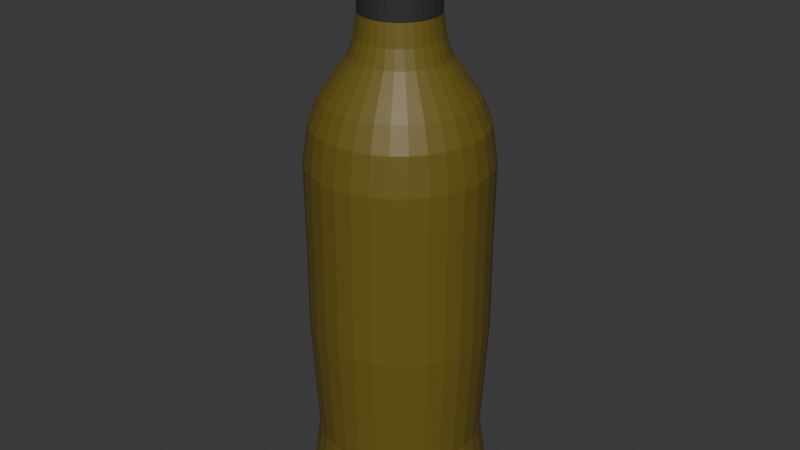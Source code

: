# Source: Multi_WineBottle6WIP.blend  (saved by Blender 4.5.87; exported with 4.5.12 LTS)
import bpy
from mathutils import Matrix  # noqa: F401  (used for matrix-valued properties, if any)

bpy.ops.wm.read_factory_settings(use_empty=True)
scene = bpy.context.scene
scene.name = 'Scene'

# ---- collections
col_collection = bpy.data.collections.new('Collection'); scene.collection.children.link(col_collection)

# ---- materials (node trees are filled in below, after node groups)
mat_material_001 = bpy.data.materials.new('Material.001')
mat_material_001.diffuse_color = (0.006064, 0.04245, 0.005869, 1.0)
mat_material_001.roughness = 0.5
mat_material_003 = bpy.data.materials.new('Material.003')
mat_material_003.diffuse_color = (0.5906, 0.3712, 0.1878, 1.0)
mat_material_003.roughness = 0.5
mat_material_002 = bpy.data.materials.new('Material.002')
mat_material_002.diffuse_color = (0.0339, 0.0339, 0.0339, 1.0)
mat_material_002.roughness = 0.5

# ---- material node trees
mat_material_001.use_nodes = True; mat_material_001.node_tree.nodes.clear()
_N = mat_material_001.node_tree.nodes; _L = mat_material_001.node_tree.links
n0 = _N.new('ShaderNodeBsdfPrincipled'); n0.name = 'Principled BSDF'; n0.location = (-200, 100)
n0.inputs[0].default_value = (0.1507, 0.11, 0.01272, 1.0)
n1 = _N.new('ShaderNodeOutputMaterial'); n1.name = 'Material Output'; n1.location = (200, 100)
n2 = _N.new('ShaderNodeNormalMap'); n2.name = 'Normal Map'; n2.location = (-600, -600)
n2.label = 'Normal/Map'
n2.inputs[0].default_value = 0.0
_L.new(n0.outputs[0], n1.inputs[0])
_L.new(n2.outputs[0], n0.inputs[5])
n1.is_active_output = True
mat_material_003.use_nodes = True; mat_material_003.node_tree.nodes.clear()
_N = mat_material_003.node_tree.nodes; _L = mat_material_003.node_tree.links
n0 = _N.new('ShaderNodeBsdfPrincipled'); n0.name = 'Principled BSDF'; n0.location = (-200, 100)
n0.inputs[0].default_value = (0.5906, 0.3712, 0.1878, 1.0)
n1 = _N.new('ShaderNodeOutputMaterial'); n1.name = 'Material Output'; n1.location = (200, 100)
n2 = _N.new('ShaderNodeNormalMap'); n2.name = 'Normal Map'; n2.location = (-600, -600)
n2.label = 'Normal/Map'
n2.inputs[0].default_value = 0.0
_L.new(n0.outputs[0], n1.inputs[0])
_L.new(n2.outputs[0], n0.inputs[5])
n1.is_active_output = True
mat_material_002.use_nodes = True; mat_material_002.node_tree.nodes.clear()
_N = mat_material_002.node_tree.nodes; _L = mat_material_002.node_tree.links
n0 = _N.new('ShaderNodeBsdfPrincipled'); n0.name = 'Principled BSDF'; n0.location = (-200, 100)
n0.inputs[0].default_value = (0.0339, 0.0339, 0.0339, 1.0)
n1 = _N.new('ShaderNodeOutputMaterial'); n1.name = 'Material Output'; n1.location = (200, 100)
n2 = _N.new('ShaderNodeNormalMap'); n2.name = 'Normal Map'; n2.location = (-600, -600)
n2.label = 'Normal/Map'
n2.inputs[0].default_value = 0.0
_L.new(n0.outputs[0], n1.inputs[0])
_L.new(n2.outputs[0], n0.inputs[5])
n1.is_active_output = True

# ---- world
world_world = bpy.data.worlds.new('World'); scene.world = world_world
world_world.use_nodes = True; world_world.node_tree.nodes.clear()
_N = world_world.node_tree.nodes; _L = world_world.node_tree.links
n0 = _N.new('ShaderNodeOutputWorld'); n0.name = 'World Output'; n0.location = (300, 300)
n1 = _N.new('ShaderNodeBackground'); n1.name = 'Background'; n1.location = (10, 300)
n1.inputs[0].default_value = (0.05088, 0.05088, 0.05088, 1.0)
_L.new(n1.outputs[0], n0.inputs[0])
n0.is_active_output = True
world_world.color = (0.05088, 0.05088, 0.05088)
world_world.sun_shadow_jitter_overblur = 0.0

# ---- meshes
me_cylinder = bpy.data.meshes.new('Cylinder')
me_cylinder.from_pydata([(0.0304, 0.1528, 1.815), (0.04534, 0.2279, 1.686), (1.923e-08, 0.2324, 1.686), (8.429e-08, 0.1558, 1.815), (0.05964, 0.144, 1.815), (0.08894, 0.2147, 1.686), (0.08658, 0.1296, 1.815), (0.1291, 0.1932, 1.686), (0.1102, 0.1102, 1.815), (0.1643, 0.1643, 1.686), (0.1296, 0.08658, 1.815), (0.1932, 0.1291, 1.686), (0.144, 0.05964, 1.815), (0.2147, 0.08894, 1.686), (0.1528, 0.0304, 1.815), (0.2279, 0.04534, 1.686), (0.1558, -5.492e-08, 1.815), (0.2324, 1.656e-09, 1.686), (0.1528, -0.0304, 1.815), (0.2279, -0.04534, 1.686), (0.144, -0.05964, 1.815), (0.2147, -0.08894, 1.686), (0.1296, -0.08658, 1.815), (0.1932, -0.1291, 1.686), (0.1102, -0.1102, 1.815), (0.1643, -0.1643, 1.686), (0.08658, -0.1296, 1.815), (0.1291, -0.1932, 1.686), (0.05964, -0.144, 1.815), (0.08894, -0.2147, 1.686), (0.0304, -0.1528, 1.815), (0.04534, -0.2279, 1.686), (8.359e-08, -0.1558, 1.815), (1.923e-08, -0.2324, 1.686), (-0.0304, -0.1528, 1.815), (-0.04534, -0.2279, 1.686), (-0.05964, -0.144, 1.815), (-0.08894, -0.2147, 1.686), (-0.08658, -0.1296, 1.815), (-0.1291, -0.1932, 1.686), (-0.1102, -0.1102, 1.815), (-0.1643, -0.1643, 1.686), (-0.1296, -0.08658, 1.815), (-0.1932, -0.1291, 1.686), (-0.144, -0.05964, 1.815), (-0.2147, -0.08894, 1.686), (-0.1528, -0.0304, 1.815), (-0.2279, -0.04534, 1.686), (-0.1558, -5.422e-08, 1.815), (-0.2324, 1.656e-09, 1.686), (-0.1528, 0.0304, 1.815), (-0.2279, 0.04534, 1.686), (-0.144, 0.05964, 1.815), (-0.2147, 0.08894, 1.686), (-0.1296, 0.08658, 1.815), (-0.1932, 0.1291, 1.686), (-0.1102, 0.1102, 1.815), (-0.1643, 0.1643, 1.686), (-0.08658, 0.1296, 1.815), (-0.1291, 0.1932, 1.686), (-0.05964, 0.144, 1.815), (-0.08894, 0.2147, 1.686), (-0.0304, 0.1528, 1.815), (-0.04534, 0.2279, 1.686), (-1.865e-09, 0.5686, -1.127), (1.363e-09, 0.504, -0.7487), (-2.361e-09, 0.252, 1.27), (4.327e-09, 0.2324, 1.378), (0.1109, 0.5577, -1.127), (0.09833, 0.4944, -0.7487), (0.04534, 0.2279, 1.378), (0.04916, 0.2471, 1.27), (0.2176, 0.5253, -1.127), (0.1929, 0.4657, -0.7487), (0.08894, 0.2147, 1.378), (0.09642, 0.2328, 1.27), (0.3159, 0.4728, -1.127), (0.28, 0.4191, -0.7487), (0.1291, 0.1932, 1.378), (0.14, 0.2095, 1.27), (0.4021, 0.4021, -1.127), (0.3564, 0.3564, -0.7487), (0.1643, 0.1643, 1.378), (0.1782, 0.1782, 1.27), (0.4728, 0.3159, -1.127), (0.4191, 0.28, -0.7487), (0.1932, 0.1291, 1.378), (0.2095, 0.14, 1.27), (0.5253, 0.2176, -1.127), (0.4657, 0.1929, -0.7487), (0.2147, 0.08894, 1.378), (0.2328, 0.09642, 1.27), (0.5577, 0.1109, -1.127), (0.4944, 0.09833, -0.7487), (0.2279, 0.04534, 1.378), (0.2471, 0.04916, 1.27), (0.5686, -8.95e-10, -1.127), (0.504, -1.334e-11, -0.7487), (0.2324, 1.656e-09, 1.378), (0.252, 1.265e-09, 1.27), (0.5577, -0.1109, -1.127), (0.4944, -0.09833, -0.7487), (0.2279, -0.04534, 1.378), (0.2471, -0.04916, 1.27), (0.5253, -0.2176, -1.127), (0.4657, -0.1929, -0.7487), (0.2147, -0.08894, 1.378), (0.2328, -0.09642, 1.27), (0.4728, -0.3159, -1.127), (0.4191, -0.28, -0.7487), (0.1932, -0.1291, 1.378), (0.2095, -0.14, 1.27), (0.4021, -0.4021, -1.127), (0.3564, -0.3564, -0.7487), (0.1643, -0.1643, 1.378), (0.1782, -0.1782, 1.27), (0.3159, -0.4728, -1.127), (0.28, -0.4191, -0.7487), (0.1291, -0.1932, 1.378), (0.14, -0.2095, 1.27), (0.2176, -0.5253, -1.127), (0.1929, -0.4657, -0.7487), (0.08894, -0.2147, 1.378), (0.09642, -0.2328, 1.27), (0.1109, -0.5577, -1.127), (0.09833, -0.4944, -0.7487), (0.04534, -0.2279, 1.378), (0.04916, -0.2471, 1.27), (-1.865e-09, -0.5686, -1.127), (1.363e-09, -0.504, -0.7487), (4.327e-09, -0.2324, 1.378), (-2.361e-09, -0.252, 1.27), (-0.1109, -0.5577, -1.127), (-0.09833, -0.4944, -0.7487), (-0.04534, -0.2279, 1.378), (-0.04916, -0.2471, 1.27), (-0.2176, -0.5253, -1.127), (-0.1929, -0.4657, -0.7487), (-0.08894, -0.2147, 1.378), (-0.09642, -0.2328, 1.27), (-0.3159, -0.4728, -1.127), (-0.28, -0.4191, -0.7487), (-0.1291, -0.1932, 1.378), (-0.14, -0.2095, 1.27), (-0.4021, -0.4021, -1.127), (-0.3564, -0.3564, -0.7487), (-0.1643, -0.1643, 1.378), (-0.1782, -0.1782, 1.27), (-0.4728, -0.3159, -1.127), (-0.4191, -0.28, -0.7487), (-0.1932, -0.1291, 1.378), (-0.2095, -0.14, 1.27), (-0.5253, -0.2176, -1.127), (-0.4657, -0.1929, -0.7487), (-0.2147, -0.08894, 1.378), (-0.2328, -0.09642, 1.27), (-0.5577, -0.1109, -1.127), (-0.4944, -0.09833, -0.7487), (-0.2279, -0.04534, 1.378), (-0.2471, -0.04916, 1.27), (-0.5686, -8.95e-10, -1.127), (-0.504, -1.334e-11, -0.7487), (-0.2324, 1.656e-09, 1.378), (-0.252, 1.265e-09, 1.27), (-0.5577, 0.1109, -1.127), (-0.4944, 0.09833, -0.7487), (-0.2279, 0.04534, 1.378), (-0.2471, 0.04916, 1.27), (-0.5253, 0.2176, -1.127), (-0.4657, 0.1929, -0.7487), (-0.2147, 0.08894, 1.378), (-0.2328, 0.09642, 1.27), (-0.4728, 0.3159, -1.127), (-0.4191, 0.28, -0.7487), (-0.1932, 0.1291, 1.378), (-0.2095, 0.14, 1.27), (-0.4021, 0.4021, -1.127), (-0.3564, 0.3564, -0.7487), (-0.1643, 0.1643, 1.378), (-0.1782, 0.1782, 1.27), (-0.3159, 0.4728, -1.127), (-0.28, 0.4191, -0.7487), (-0.1291, 0.1932, 1.378), (-0.14, 0.2095, 1.27), (-0.2176, 0.5253, -1.127), (-0.1929, 0.4657, -0.7487), (-0.08894, 0.2147, 1.378), (-0.09642, 0.2328, 1.27), (-0.1109, 0.5577, -1.127), (-0.09833, 0.4944, -0.7487), (-0.04534, 0.2279, 1.378), (-0.04916, 0.2471, 1.27), (-3.223e-10, 0.5421, 0.2369), (6.779e-10, 0.5432, -0.1574), (0.106, 0.5328, -0.1574), (0.1058, 0.5317, 0.2369), (0.2079, 0.5019, -0.1574), (0.2075, 0.5009, 0.2369), (0.3018, 0.4517, -0.1574), (0.3012, 0.4508, 0.2369), (0.3841, 0.3841, -0.1574), (0.3833, 0.3833, 0.2369), (0.4517, 0.3018, -0.1574), (0.4508, 0.3012, 0.2369), (0.5019, 0.2079, -0.1574), (0.5009, 0.2075, 0.2369), (0.5328, 0.106, -0.1574), (0.5317, 0.1058, 0.2369), (0.5432, -2.004e-10, -0.1574), (0.5421, -7.759e-10, 0.2369), (0.5328, -0.106, -0.1574), (0.5317, -0.1058, 0.2369), (0.5019, -0.2079, -0.1574), (0.5009, -0.2075, 0.2369), (0.4517, -0.3018, -0.1574), (0.4508, -0.3012, 0.2369), (0.3841, -0.3841, -0.1574), (0.3833, -0.3833, 0.2369), (0.3018, -0.4517, -0.1574), (0.3012, -0.4508, 0.2369), (0.2079, -0.5019, -0.1574), (0.2075, -0.5009, 0.2369), (0.106, -0.5328, -0.1574), (0.1058, -0.5317, 0.2369), (6.779e-10, -0.5432, -0.1574), (-3.223e-10, -0.5421, 0.2369), (-0.106, -0.5328, -0.1574), (-0.1058, -0.5317, 0.2369), (-0.2079, -0.5019, -0.1574), (-0.2075, -0.5009, 0.2369), (-0.3018, -0.4517, -0.1574), (-0.3012, -0.4508, 0.2369), (-0.3841, -0.3841, -0.1574), (-0.3833, -0.3833, 0.2369), (-0.4517, -0.3018, -0.1574), (-0.4508, -0.3012, 0.2369), (-0.5019, -0.2079, -0.1574), (-0.5009, -0.2075, 0.2369), (-0.5328, -0.106, -0.1574), (-0.5317, -0.1058, 0.2369), (-0.5432, -2.004e-10, -0.1574), (-0.5421, -7.759e-10, 0.2369), (-0.5328, 0.106, -0.1574), (-0.5317, 0.1058, 0.2369), (-0.5019, 0.2079, -0.1574), (-0.5009, 0.2075, 0.2369), (-0.4517, 0.3018, -0.1574), (-0.4508, 0.3012, 0.2369), (-0.3841, 0.3841, -0.1574), (-0.3833, 0.3833, 0.2369), (-0.3018, 0.4517, -0.1574), (-0.3012, 0.4508, 0.2369), (-0.2079, 0.5019, -0.1574), (-0.2075, 0.5009, 0.2369), (-0.106, 0.5328, -0.1574), (-0.1058, 0.5317, 0.2369), (-2.867e-09, 0.2858, 1.182), (-3.929e-09, 0.4479, 0.9965), (-3.827e-09, 0.5128, 0.8757), (-3.307e-09, 0.5469, 0.6919), (0.1067, 0.5364, 0.6919), (0.1, 0.503, 0.8757), (0.08738, 0.4393, 0.9965), (0.05576, 0.2803, 1.182), (0.2093, 0.5053, 0.6919), (0.1962, 0.4738, 0.8757), (0.1714, 0.4138, 0.9965), (0.1094, 0.2641, 1.182), (0.3038, 0.4547, 0.6919), (0.2849, 0.4264, 0.8757), (0.2488, 0.3724, 0.9965), (0.1588, 0.2377, 1.182), (0.3867, 0.3867, 0.6919), (0.3626, 0.3626, 0.8757), (0.3167, 0.3167, 0.9965), (0.2021, 0.2021, 1.182), (0.4547, 0.3038, 0.6919), (0.4264, 0.2849, 0.8757), (0.3724, 0.2488, 0.9965), (0.2377, 0.1588, 1.182), (0.5053, 0.2093, 0.6919), (0.4738, 0.1962, 0.8757), (0.4138, 0.1714, 0.9965), (0.2641, 0.1094, 1.182), (0.5364, 0.1067, 0.6919), (0.503, 0.1, 0.8757), (0.4393, 0.08738, 0.9965), (0.2803, 0.05576, 1.182), (0.5469, -2.164e-10, 0.6919), (0.5128, 3.58e-10, 0.8757), (0.4479, 1.834e-09, 0.9965), (0.2858, 1.436e-09, 1.182), (0.5364, -0.1067, 0.6919), (0.503, -0.1, 0.8757), (0.4393, -0.08738, 0.9965), (0.2803, -0.05576, 1.182), (0.5053, -0.2093, 0.6919), (0.4738, -0.1962, 0.8757), (0.4138, -0.1714, 0.9965), (0.2641, -0.1094, 1.182), (0.4547, -0.3038, 0.6919), (0.4264, -0.2849, 0.8757), (0.3724, -0.2488, 0.9965), (0.2377, -0.1588, 1.182), (0.3867, -0.3867, 0.6919), (0.3626, -0.3626, 0.8757), (0.3167, -0.3167, 0.9965), (0.2021, -0.2021, 1.182), (0.3038, -0.4547, 0.6919), (0.2849, -0.4264, 0.8757), (0.2488, -0.3724, 0.9965), (0.1588, -0.2377, 1.182), (0.2093, -0.5053, 0.6919), (0.1962, -0.4738, 0.8757), (0.1714, -0.4138, 0.9965), (0.1094, -0.2641, 1.182), (0.1067, -0.5364, 0.6919), (0.1, -0.503, 0.8757), (0.08738, -0.4393, 0.9965), (0.05576, -0.2803, 1.182), (-3.307e-09, -0.5469, 0.6919), (-3.827e-09, -0.5128, 0.8757), (-3.929e-09, -0.4479, 0.9965), (-2.867e-09, -0.2858, 1.182), (-0.1067, -0.5364, 0.6919), (-0.1, -0.503, 0.8757), (-0.08738, -0.4393, 0.9965), (-0.05576, -0.2803, 1.182), (-0.2093, -0.5053, 0.6919), (-0.1962, -0.4738, 0.8757), (-0.1714, -0.4138, 0.9965), (-0.1094, -0.2641, 1.182), (-0.3038, -0.4547, 0.6919), (-0.2849, -0.4264, 0.8757), (-0.2488, -0.3724, 0.9965), (-0.1588, -0.2377, 1.182), (-0.3867, -0.3867, 0.6919), (-0.3626, -0.3626, 0.8757), (-0.3167, -0.3167, 0.9965), (-0.2021, -0.2021, 1.182), (-0.4547, -0.3038, 0.6919), (-0.4264, -0.2849, 0.8757), (-0.3724, -0.2488, 0.9965), (-0.2377, -0.1588, 1.182), (-0.5053, -0.2093, 0.6919), (-0.4738, -0.1962, 0.8757), (-0.4138, -0.1714, 0.9965), (-0.2641, -0.1094, 1.182), (-0.5364, -0.1067, 0.6919), (-0.503, -0.1, 0.8757), (-0.4393, -0.08738, 0.9965), (-0.2803, -0.05576, 1.182), (-0.5469, -2.164e-10, 0.6919), (-0.5128, 3.58e-10, 0.8757), (-0.4479, 1.834e-09, 0.9965), (-0.2858, 1.436e-09, 1.182), (-0.5364, 0.1067, 0.6919), (-0.503, 0.1, 0.8757), (-0.4393, 0.08738, 0.9965), (-0.2803, 0.05576, 1.182), (-0.5053, 0.2093, 0.6919), (-0.4738, 0.1962, 0.8757), (-0.4138, 0.1714, 0.9965), (-0.2641, 0.1094, 1.182), (-0.4547, 0.3038, 0.6919), (-0.4264, 0.2849, 0.8757), (-0.3724, 0.2488, 0.9965), (-0.2377, 0.1588, 1.182), (-0.3867, 0.3867, 0.6919), (-0.3626, 0.3626, 0.8757), (-0.3167, 0.3167, 0.9965), (-0.2021, 0.2021, 1.182), (-0.3038, 0.4547, 0.6919), (-0.2849, 0.4264, 0.8757), (-0.2488, 0.3724, 0.9965), (-0.1588, 0.2377, 1.182), (-0.2093, 0.5053, 0.6919), (-0.1962, 0.4738, 0.8757), (-0.1714, 0.4138, 0.9965), (-0.1094, 0.2641, 1.182), (-0.1067, 0.5364, 0.6919), (-0.1, 0.503, 0.8757), (-0.08738, 0.4393, 0.9965), (-0.05576, 0.2803, 1.182)], [], [(255, 380, 259, 192), (73, 196, 198, 77), (77, 198, 200, 81), (81, 200, 202, 85), (85, 202, 204, 89), (89, 204, 206, 93), (93, 206, 208, 97), (97, 208, 210, 101), (101, 210, 212, 105), (105, 212, 214, 109), (109, 214, 216, 113), (113, 216, 218, 117), (117, 218, 220, 121), (121, 220, 222, 125), (125, 222, 224, 129), (129, 224, 226, 133), (133, 226, 228, 137), (137, 228, 230, 141), (141, 230, 232, 145), (145, 232, 234, 149), (149, 234, 236, 153), (153, 236, 238, 157), (157, 238, 240, 161), (161, 240, 242, 165), (165, 242, 244, 169), (169, 244, 246, 173), (173, 246, 248, 177), (177, 248, 250, 181), (181, 250, 252, 185), (185, 252, 254, 189), (294, 298, 297, 293), (192, 259, 260, 195), (67, 190, 63, 2), (189, 254, 193, 65), (70, 67, 2, 1), (190, 186, 61, 63), (186, 182, 59, 61), (182, 178, 57, 59), (178, 174, 55, 57), (174, 170, 53, 55), (170, 166, 51, 53), (166, 162, 49, 51), (162, 158, 47, 49), (158, 154, 45, 47), (154, 150, 43, 45), (150, 146, 41, 43), (146, 142, 39, 41), (142, 138, 37, 39), (138, 134, 35, 37), (134, 130, 33, 35), (130, 126, 31, 33), (126, 122, 29, 31), (122, 118, 27, 29), (118, 114, 25, 27), (114, 110, 23, 25), (110, 106, 21, 23), (106, 102, 19, 21), (102, 98, 17, 19), (98, 94, 15, 17), (94, 90, 13, 15), (90, 86, 11, 13), (86, 82, 9, 11), (82, 78, 7, 9), (78, 74, 5, 7), (74, 70, 1, 5), (64, 68, 72, 76, 80, 84, 88, 92, 96, 100, 104, 108, 112, 116, 120, 124, 128, 132, 136, 140, 144, 148, 152, 156, 160, 164, 168, 172, 176, 180, 184, 188), (262, 266, 265, 261), (379, 187, 191, 383), (375, 183, 187, 379), (371, 179, 183, 375), (367, 175, 179, 371), (363, 171, 175, 367), (359, 167, 171, 363), (355, 163, 167, 359), (351, 159, 163, 355), (347, 155, 159, 351), (343, 151, 155, 347), (339, 147, 151, 343), (335, 143, 147, 339), (331, 139, 143, 335), (327, 135, 139, 331), (323, 131, 135, 327), (319, 127, 131, 323), (315, 123, 127, 319), (311, 119, 123, 315), (307, 115, 119, 311), (303, 111, 115, 307), (299, 107, 111, 303), (295, 103, 107, 299), (291, 99, 103, 295), (287, 95, 99, 291), (283, 91, 95, 287), (279, 87, 91, 283), (275, 83, 87, 279), (271, 79, 83, 275), (267, 75, 79, 271), (263, 71, 75, 267), (266, 270, 269, 265), (330, 334, 333, 329), (366, 370, 369, 365), (278, 282, 281, 277), (314, 318, 317, 313), (350, 354, 353, 349), (298, 302, 301, 297), (334, 338, 337, 333), (370, 374, 373, 369), (282, 286, 285, 281), (318, 322, 321, 317), (354, 358, 357, 353), (0, 3, 62, 60, 58, 56, 54, 52, 50, 48, 46, 44, 42, 40, 38, 36, 34, 32, 30, 28, 26, 24, 22, 20, 18, 16, 14, 12, 10, 8, 6, 4), (270, 274, 273, 269), (302, 306, 305, 301), (338, 342, 341, 337), (374, 378, 377, 373), (286, 290, 289, 285), (322, 326, 325, 321), (358, 362, 361, 357), (69, 194, 196, 73), (306, 310, 309, 305), (342, 346, 345, 341), (378, 382, 381, 377), (290, 294, 293, 289), (326, 330, 329, 325), (362, 366, 365, 361), (274, 278, 277, 273), (310, 314, 313, 309), (346, 350, 349, 345), (1, 2, 3, 0), (5, 1, 0, 4), (7, 5, 4, 6), (9, 7, 6, 8), (11, 9, 8, 10), (13, 11, 10, 12), (15, 13, 12, 14), (17, 15, 14, 16), (19, 17, 16, 18), (21, 19, 18, 20), (23, 21, 20, 22), (25, 23, 22, 24), (27, 25, 24, 26), (29, 27, 26, 28), (31, 29, 28, 30), (33, 31, 30, 32), (35, 33, 32, 34), (37, 35, 34, 36), (39, 37, 36, 38), (41, 39, 38, 40), (43, 41, 40, 42), (45, 43, 42, 44), (47, 45, 44, 46), (49, 47, 46, 48), (51, 49, 48, 50), (53, 51, 50, 52), (55, 53, 52, 54), (57, 55, 54, 56), (59, 57, 56, 58), (61, 59, 58, 60), (63, 61, 60, 62), (2, 63, 62, 3), (383, 191, 66, 256), (65, 69, 68, 64), (71, 66, 67, 70), (69, 73, 72, 68), (75, 71, 70, 74), (73, 77, 76, 72), (79, 75, 74, 78), (77, 81, 80, 76), (83, 79, 78, 82), (81, 85, 84, 80), (87, 83, 82, 86), (85, 89, 88, 84), (91, 87, 86, 90), (89, 93, 92, 88), (95, 91, 90, 94), (93, 97, 96, 92), (99, 95, 94, 98), (97, 101, 100, 96), (103, 99, 98, 102), (101, 105, 104, 100), (107, 103, 102, 106), (105, 109, 108, 104), (111, 107, 106, 110), (109, 113, 112, 108), (115, 111, 110, 114), (113, 117, 116, 112), (119, 115, 114, 118), (117, 121, 120, 116), (123, 119, 118, 122), (121, 125, 124, 120), (127, 123, 122, 126), (125, 129, 128, 124), (131, 127, 126, 130), (129, 133, 132, 128), (135, 131, 130, 134), (133, 137, 136, 132), (139, 135, 134, 138), (137, 141, 140, 136), (143, 139, 138, 142), (141, 145, 144, 140), (147, 143, 142, 146), (145, 149, 148, 144), (151, 147, 146, 150), (149, 153, 152, 148), (155, 151, 150, 154), (153, 157, 156, 152), (159, 155, 154, 158), (157, 161, 160, 156), (163, 159, 158, 162), (161, 165, 164, 160), (167, 163, 162, 166), (165, 169, 168, 164), (171, 167, 166, 170), (169, 173, 172, 168), (175, 171, 170, 174), (173, 177, 176, 172), (179, 175, 174, 178), (177, 181, 180, 176), (183, 179, 178, 182), (181, 185, 184, 180), (187, 183, 182, 186), (185, 189, 188, 184), (191, 187, 186, 190), (189, 65, 64, 188), (66, 191, 190, 67), (255, 192, 193, 254), (253, 255, 254, 252), (251, 253, 252, 250), (249, 251, 250, 248), (247, 249, 248, 246), (245, 247, 246, 244), (243, 245, 244, 242), (241, 243, 242, 240), (239, 241, 240, 238), (237, 239, 238, 236), (235, 237, 236, 234), (233, 235, 234, 232), (231, 233, 232, 230), (229, 231, 230, 228), (227, 229, 228, 226), (225, 227, 226, 224), (223, 225, 224, 222), (221, 223, 222, 220), (219, 221, 220, 218), (217, 219, 218, 216), (215, 217, 216, 214), (213, 215, 214, 212), (211, 213, 212, 210), (209, 211, 210, 208), (207, 209, 208, 206), (205, 207, 206, 204), (203, 205, 204, 202), (201, 203, 202, 200), (199, 201, 200, 198), (197, 199, 198, 196), (195, 197, 196, 194), (192, 195, 194, 193), (257, 262, 261, 258), (253, 376, 380, 255), (251, 372, 376, 253), (249, 368, 372, 251), (247, 364, 368, 249), (245, 360, 364, 247), (243, 356, 360, 245), (241, 352, 356, 243), (239, 348, 352, 241), (237, 344, 348, 239), (235, 340, 344, 237), (233, 336, 340, 235), (231, 332, 336, 233), (229, 328, 332, 231), (227, 324, 328, 229), (225, 320, 324, 227), (223, 316, 320, 225), (221, 312, 316, 223), (219, 308, 312, 221), (217, 304, 308, 219), (215, 300, 304, 217), (213, 296, 300, 215), (211, 292, 296, 213), (209, 288, 292, 211), (207, 284, 288, 209), (205, 280, 284, 207), (203, 276, 280, 205), (201, 272, 276, 203), (199, 268, 272, 201), (197, 264, 268, 199), (195, 260, 264, 197), (256, 66, 71, 263), (65, 193, 194, 69), (383, 256, 257, 382), (259, 380, 381, 258), (379, 383, 382, 378), (380, 376, 377, 381), (375, 379, 378, 374), (376, 372, 373, 377), (371, 375, 374, 370), (372, 368, 369, 373), (367, 371, 370, 366), (368, 364, 365, 369), (363, 367, 366, 362), (364, 360, 361, 365), (359, 363, 362, 358), (360, 356, 357, 361), (355, 359, 358, 354), (356, 352, 353, 357), (351, 355, 354, 350), (352, 348, 349, 353), (347, 351, 350, 346), (348, 344, 345, 349), (343, 347, 346, 342), (344, 340, 341, 345), (339, 343, 342, 338), (340, 336, 337, 341), (335, 339, 338, 334), (336, 332, 333, 337), (331, 335, 334, 330), (332, 328, 329, 333), (327, 331, 330, 326), (328, 324, 325, 329), (323, 327, 326, 322), (324, 320, 321, 325), (319, 323, 322, 318), (320, 316, 317, 321), (315, 319, 318, 314), (316, 312, 313, 317), (311, 315, 314, 310), (312, 308, 309, 313), (307, 311, 310, 306), (308, 304, 305, 309), (303, 307, 306, 302), (304, 300, 301, 305), (299, 303, 302, 298), (300, 296, 297, 301), (295, 299, 298, 294), (296, 292, 293, 297), (291, 295, 294, 290), (292, 288, 289, 293), (287, 291, 290, 286), (288, 284, 285, 289), (283, 287, 286, 282), (284, 280, 281, 285), (279, 283, 282, 278), (280, 276, 277, 281), (275, 279, 278, 274), (276, 272, 273, 277), (271, 275, 274, 270), (272, 268, 269, 273), (267, 271, 270, 266), (268, 264, 265, 269), (263, 267, 266, 262), (264, 260, 261, 265), (256, 263, 262, 257), (260, 259, 258, 261), (382, 257, 258, 381)])
me_cylinder.polygons.foreach_set('material_index', [0, 0, 0, 0, 0, 0, 0, 0, 0, 0, 0, 0, 0, 0, 0, 0, 0, 0, 0, 0, 0, 0, 0, 0, 0, 0, 0, 0, 0, 0, 0, 0, 2, 0, 2, 2, 2, 2, 2, 2, 2, 2, 2, 2, 2, 2, 2, 2, 2, 2, 2, 2, 2, 2, 2, 2, 2, 2, 2, 2, 2, 2, 2, 2, 2, 0, 0, 0, 0, 0, 0, 0, 0, 0, 0, 0, 0, 0, 0, 0, 0, 0, 0, 0, 0, 0, 0, 0, 0, 0, 0, 0, 0, 0, 0, 0, 0, 0, 0, 0, 0, 0, 0, 0, 0, 0, 0, 0, 0, 1, 0, 0, 0, 0, 0, 0, 0, 0, 0, 0, 0, 0, 0, 0, 0, 0, 0, 1, 1, 1, 1, 1, 1, 1, 1, 1, 1, 1, 1, 1, 1, 1, 1, 1, 1, 1, 1, 1, 1, 1, 1, 1, 1, 1, 1, 1, 1, 1, 1, 0, 0, 0, 0, 0, 0, 0, 0, 0, 0, 0, 0, 0, 0, 0, 0, 0, 0, 0, 0, 0, 0, 0, 0, 0, 0, 0, 0, 0, 0, 0, 0, 0, 0, 0, 0, 0, 0, 0, 0, 0, 0, 0, 0, 0, 0, 0, 0, 0, 0, 0, 0, 0, 0, 0, 0, 0, 0, 0, 0, 0, 0, 0, 0, 0, 0, 0, 0, 0, 0, 0, 0, 0, 0, 0, 0, 0, 0, 0, 0, 0, 0, 0, 0, 0, 0, 0, 0, 0, 0, 0, 0, 0, 0, 0, 0, 0, 0, 0, 0, 0, 0, 0, 0, 0, 0, 0, 0, 0, 0, 0, 0, 0, 0, 0, 0, 0, 0, 0, 0, 0, 0, 0, 0, 0, 0, 0, 0, 0, 0, 0, 0, 0, 0, 0, 0, 0, 0, 0, 0, 0, 0, 0, 0, 0, 0, 0, 0, 0, 0, 0, 0, 0, 0, 0, 0, 0, 0, 0, 0, 0, 0, 0, 0, 0, 0, 0, 0, 0, 0, 0, 0, 0, 0, 0, 0, 0, 0, 0, 0, 0, 0, 0, 0, 0, 0, 0, 0, 0, 0, 0, 0, 0, 0, 0])
_uv = me_cylinder.uv_layers.new(name='UVMap')
_uv.uv.foreach_set('vector', [0.6284, 0.3908, 0.6277, 0.2828, 0.654, 0.281, 0.6545, 0.389, 0.7314, 0.6222, 0.7265, 0.4814, 0.7527, 0.4824, 0.7557, 0.6231, 0.7557, 0.6231, 0.7527, 0.4824, 0.7805, 0.4829, 0.7815, 0.6236, 0.7815, 0.6236, 0.7805, 0.4829, 0.8088, 0.4829, 0.8078, 0.6236, 0.8078, 0.6236, 0.8088, 0.4829, 0.8366, 0.4824, 0.8336, 0.6231, 0.8336, 0.6231, 0.8366, 0.4824, 0.8629, 0.4814, 0.8579, 0.6222, 0.8579, 0.6222, 0.8629, 0.4814, 0.8864, 0.4799, 0.8798, 0.6209, 0.2587, 0.6197, 0.2535, 0.4803, 0.2771, 0.4827, 0.2806, 0.622, 0.2806, 0.622, 0.2771, 0.4827, 0.3033, 0.4845, 0.3049, 0.6237, 0.3049, 0.6237, 0.3033, 0.4845, 0.3311, 0.4856, 0.3307, 0.6246, 0.3307, 0.6246, 0.3311, 0.4856, 0.3594, 0.4858, 0.357, 0.6248, 0.357, 0.6248, 0.3594, 0.4858, 0.3873, 0.4852, 0.3828, 0.6243, 0.3828, 0.6243, 0.3873, 0.4852, 0.4135, 0.4839, 0.4071, 0.6231, 0.4071, 0.6231, 0.4135, 0.4839, 0.4371, 0.4818, 0.429, 0.6211, 0.429, 0.6211, 0.4371, 0.4818, 0.4572, 0.4791, 0.4477, 0.6186, 0.01329, 0.618, 0.005227, 0.4784, 0.02528, 0.4813, 0.0319, 0.6207, 0.0319, 0.6207, 0.02528, 0.4813, 0.04886, 0.4836, 0.05378, 0.6228, 0.05378, 0.6228, 0.04886, 0.4836, 0.07507, 0.4852, 0.07809, 0.6243, 0.07809, 0.6243, 0.07507, 0.4852, 0.1029, 0.486, 0.1039, 0.625, 0.1039, 0.625, 0.1029, 0.486, 0.1312, 0.486, 0.1302, 0.625, 0.1302, 0.625, 0.1312, 0.486, 0.1591, 0.4852, 0.156, 0.6243, 0.156, 0.6243, 0.1591, 0.4852, 0.1853, 0.4836, 0.1803, 0.6228, 0.1803, 0.6228, 0.1853, 0.4836, 0.2088, 0.4813, 0.2022, 0.6207, 0.2022, 0.6207, 0.2088, 0.4813, 0.2289, 0.4784, 0.2208, 0.618, 0.4851, 0.6186, 0.4756, 0.4791, 0.4956, 0.4818, 0.5037, 0.6211, 0.5037, 0.6211, 0.4956, 0.4818, 0.5192, 0.4839, 0.5256, 0.6231, 0.5256, 0.6231, 0.5192, 0.4839, 0.5455, 0.4852, 0.5499, 0.6243, 0.5499, 0.6243, 0.5455, 0.4852, 0.5733, 0.4858, 0.5757, 0.6248, 0.5757, 0.6248, 0.5733, 0.4858, 0.6016, 0.4856, 0.6021, 0.6246, 0.6021, 0.6246, 0.6016, 0.4856, 0.6294, 0.4845, 0.6279, 0.6237, 0.2919, 0.2053, 0.3135, 0.2068, 0.3082, 0.2378, 0.2834, 0.2362, 0.6545, 0.389, 0.654, 0.281, 0.6777, 0.2785, 0.678, 0.3865, 0.6127, 0.1074, 0.6015, 0.1082, 0.6008, 0.03503, 0.612, 0.03426, 0.6279, 0.6237, 0.6294, 0.4845, 0.6556, 0.4827, 0.6522, 0.622, 0.6228, 0.1064, 0.6127, 0.1074, 0.612, 0.03426, 0.6221, 0.0332, 0.6015, 0.1082, 0.5896, 0.1086, 0.5889, 0.03547, 0.6008, 0.03503, 0.5896, 0.1086, 0.5775, 0.1087, 0.5767, 0.03558, 0.5889, 0.03547, 0.5775, 0.1087, 0.5656, 0.1085, 0.5648, 0.03533, 0.5767, 0.03558, 0.5656, 0.1085, 0.5544, 0.1079, 0.5536, 0.03476, 0.5648, 0.03533, 0.5544, 0.1079, 0.5443, 0.107, 0.5435, 0.03387, 0.5536, 0.03476, 0.5443, 0.107, 0.5357, 0.1059, 0.5349, 0.0327, 0.5435, 0.03387, 0.1649, 0.1057, 0.1563, 0.107, 0.1563, 0.03381, 0.1649, 0.03256, 0.1563, 0.107, 0.1462, 0.108, 0.1462, 0.03478, 0.1563, 0.03381, 0.1462, 0.108, 0.135, 0.1086, 0.135, 0.03545, 0.1462, 0.03478, 0.135, 0.1086, 0.1231, 0.109, 0.1231, 0.0358, 0.135, 0.03545, 0.1231, 0.109, 0.111, 0.109, 0.111, 0.0358, 0.1231, 0.0358, 0.111, 0.109, 0.09909, 0.1086, 0.09909, 0.03545, 0.111, 0.0358, 0.09909, 0.1086, 0.08788, 0.108, 0.08788, 0.03478, 0.09909, 0.03545, 0.08788, 0.108, 0.07779, 0.107, 0.07779, 0.03381, 0.08788, 0.03478, 0.07779, 0.107, 0.06921, 0.1057, 0.06921, 0.03256, 0.07779, 0.03381, 0.397, 0.1059, 0.3884, 0.107, 0.3892, 0.03387, 0.3978, 0.0327, 0.3884, 0.107, 0.3783, 0.1079, 0.3791, 0.03476, 0.3892, 0.03387, 0.3783, 0.1079, 0.3671, 0.1085, 0.3679, 0.03533, 0.3791, 0.03476, 0.3671, 0.1085, 0.3552, 0.1087, 0.356, 0.03558, 0.3679, 0.03533, 0.3552, 0.1087, 0.3431, 0.1086, 0.3438, 0.03547, 0.356, 0.03558, 0.3431, 0.1086, 0.3312, 0.1082, 0.3319, 0.03503, 0.3438, 0.03547, 0.3312, 0.1082, 0.32, 0.1074, 0.3207, 0.03426, 0.3319, 0.03503, 0.32, 0.1074, 0.3099, 0.1064, 0.3106, 0.0332, 0.3207, 0.03426, 0.8339, 0.1061, 0.8238, 0.1067, 0.8238, 0.03301, 0.8339, 0.03239, 0.8238, 0.1067, 0.8126, 0.1072, 0.8126, 0.03344, 0.8238, 0.03301, 0.8126, 0.1072, 0.8007, 0.1074, 0.8007, 0.03365, 0.8126, 0.03344, 0.8007, 0.1074, 0.7886, 0.1074, 0.7886, 0.03365, 0.8007, 0.03365, 0.7886, 0.1074, 0.7767, 0.1072, 0.7767, 0.03344, 0.7886, 0.03365, 0.7767, 0.1072, 0.7655, 0.1067, 0.7655, 0.03301, 0.7767, 0.03344, 0.7655, 0.1067, 0.7554, 0.1061, 0.7554, 0.03239, 0.7655, 0.03301, 0.7044, 0.9035, 0.6986, 0.8771, 0.6986, 0.8503, 0.7044, 0.824, 0.7157, 0.7992, 0.7322, 0.7769, 0.7532, 0.7579, 0.7779, 0.743, 0.8053, 0.7327, 0.8344, 0.7274, 0.8641, 0.7274, 0.8933, 0.7327, 0.9207, 0.743, 0.9454, 0.7579, 0.9664, 0.7769, 0.9828, 0.7992, 0.9942, 0.824, 1.0, 0.8503, 1.0, 0.8771, 0.9942, 0.9035, 0.9828, 0.9283, 0.9664, 0.9506, 0.9454, 0.9696, 0.9207, 0.9845, 0.8933, 0.9948, 0.8641, 1.0, 0.8344, 1.0, 0.8053, 0.9948, 0.7779, 0.9845, 0.7532, 0.9696, 0.7322, 0.9506, 0.7157, 0.9283, 0.719, 0.2017, 0.7384, 0.2029, 0.7303, 0.2332, 0.708, 0.2319, 0.5915, 0.1573, 0.5904, 0.1351, 0.6033, 0.1346, 0.6062, 0.1568, 0.5766, 0.1575, 0.5773, 0.1352, 0.5904, 0.1351, 0.5915, 0.1573, 0.562, 0.1572, 0.5644, 0.1349, 0.5773, 0.1352, 0.5766, 0.1575, 0.5482, 0.1564, 0.5522, 0.1343, 0.5644, 0.1349, 0.562, 0.1572, 0.5358, 0.1553, 0.5413, 0.1333, 0.5522, 0.1343, 0.5482, 0.1564, 0.5252, 0.1539, 0.5319, 0.132, 0.5413, 0.1333, 0.5358, 0.1553, 0.1654, 0.1552, 0.1596, 0.1332, 0.1689, 0.1319, 0.1759, 0.1537, 0.153, 0.1564, 0.1487, 0.1343, 0.1596, 0.1332, 0.1654, 0.1552, 0.1392, 0.1572, 0.1365, 0.135, 0.1487, 0.1343, 0.153, 0.1564, 0.1245, 0.1577, 0.1236, 0.1354, 0.1365, 0.135, 0.1392, 0.1572, 0.1096, 0.1577, 0.1105, 0.1354, 0.1236, 0.1354, 0.1245, 0.1577, 0.09496, 0.1572, 0.09758, 0.135, 0.1105, 0.1354, 0.1096, 0.1577, 0.08118, 0.1564, 0.08543, 0.1343, 0.09758, 0.135, 0.09496, 0.1572, 0.06877, 0.1552, 0.07449, 0.1332, 0.08543, 0.1343, 0.08118, 0.1564, 0.05822, 0.1537, 0.06519, 0.1319, 0.07449, 0.1332, 0.06877, 0.1552, 0.397, 0.1553, 0.3915, 0.1333, 0.4008, 0.132, 0.4075, 0.1539, 0.3845, 0.1564, 0.3805, 0.1343, 0.3915, 0.1333, 0.397, 0.1553, 0.3707, 0.1572, 0.3683, 0.1349, 0.3805, 0.1343, 0.3845, 0.1564, 0.3561, 0.1575, 0.3554, 0.1352, 0.3683, 0.1349, 0.3707, 0.1572, 0.3412, 0.1573, 0.3423, 0.1351, 0.3554, 0.1352, 0.3561, 0.1575, 0.3265, 0.1568, 0.3294, 0.1346, 0.3423, 0.1351, 0.3412, 0.1573, 0.3128, 0.1558, 0.3172, 0.1337, 0.3294, 0.1346, 0.3265, 0.1568, 0.3004, 0.1545, 0.3063, 0.1326, 0.3172, 0.1337, 0.3128, 0.1558, 0.8305, 0.1549, 0.8263, 0.133, 0.8372, 0.1324, 0.8429, 0.1542, 0.8168, 0.1554, 0.8141, 0.1335, 0.8263, 0.133, 0.8305, 0.1549, 0.8021, 0.1557, 0.8012, 0.1337, 0.8141, 0.1335, 0.8168, 0.1554, 0.7872, 0.1557, 0.7881, 0.1337, 0.8012, 0.1337, 0.8021, 0.1557, 0.7726, 0.1554, 0.7752, 0.1335, 0.7881, 0.1337, 0.7872, 0.1557, 0.7588, 0.1549, 0.763, 0.133, 0.7752, 0.1335, 0.7726, 0.1554, 0.7464, 0.1542, 0.7521, 0.1324, 0.763, 0.133, 0.7588, 0.1549, 0.7384, 0.2029, 0.76, 0.2037, 0.755, 0.2342, 0.7303, 0.2332, 0.06083, 0.2061, 0.08243, 0.2073, 0.07742, 0.2385, 0.05268, 0.237, 0.5283, 0.2062, 0.55, 0.2074, 0.5453, 0.2385, 0.5205, 0.2372, 0.8063, 0.2041, 0.8293, 0.2037, 0.8343, 0.2342, 0.808, 0.2347, 0.4044, 0.2062, 0.4238, 0.2045, 0.4345, 0.2353, 0.4122, 0.2372, 0.1733, 0.2061, 0.1927, 0.2042, 0.2037, 0.2348, 0.1814, 0.237, 0.3135, 0.2068, 0.3364, 0.2076, 0.3344, 0.2388, 0.3082, 0.2378, 0.08243, 0.2073, 0.1054, 0.208, 0.1037, 0.2392, 0.07742, 0.2385, 0.55, 0.2074, 0.5729, 0.2078, 0.5715, 0.239, 0.5453, 0.2385, 0.8293, 0.2037, 0.8509, 0.2029, 0.859, 0.2332, 0.8343, 0.2342, 0.4238, 0.2045, 0.4404, 0.2023, 0.4534, 0.2327, 0.4345, 0.2353, 0.1927, 0.2042, 0.2093, 0.2018, 0.2226, 0.2321, 0.2037, 0.2348, 0.3295, 0.7626, 0.3295, 0.7699, 0.3279, 0.7771, 0.3247, 0.7839, 0.3202, 0.79, 0.3145, 0.7952, 0.3077, 0.7993, 0.3002, 0.8022, 0.2922, 0.8036, 0.2841, 0.8036, 0.2761, 0.8022, 0.2686, 0.7993, 0.2618, 0.7952, 0.2561, 0.79, 0.2515, 0.7839, 0.2484, 0.7771, 0.2468, 0.7699, 0.2468, 0.7626, 0.2484, 0.7553, 0.2515, 0.7485, 0.2561, 0.7424, 0.2618, 0.7372, 0.2686, 0.7331, 0.2761, 0.7303, 0.2841, 0.7289, 0.2922, 0.7289, 0.3002, 0.7303, 0.3077, 0.7331, 0.3145, 0.7372, 0.3202, 0.7424, 0.3247, 0.7485, 0.3279, 0.7553, 0.76, 0.2037, 0.783, 0.2041, 0.7813, 0.2347, 0.755, 0.2342, 0.3364, 0.2076, 0.3598, 0.2078, 0.3612, 0.239, 0.3344, 0.2388, 0.1054, 0.208, 0.1288, 0.208, 0.1305, 0.2392, 0.1037, 0.2392, 0.5729, 0.2078, 0.5963, 0.2076, 0.5983, 0.2388, 0.5715, 0.239, 0.8509, 0.2029, 0.8703, 0.2017, 0.8813, 0.2319, 0.859, 0.2332, 0.02485, 0.2018, 0.04138, 0.2042, 0.03042, 0.2348, 0.01148, 0.2321, 0.4923, 0.2023, 0.5089, 0.2045, 0.4982, 0.2353, 0.4793, 0.2327, 0.7095, 0.6209, 0.7029, 0.4799, 0.7265, 0.4814, 0.7314, 0.6222, 0.3598, 0.2078, 0.3827, 0.2074, 0.3874, 0.2385, 0.3612, 0.239, 0.1288, 0.208, 0.1517, 0.2073, 0.1567, 0.2385, 0.1305, 0.2392, 0.5963, 0.2076, 0.6192, 0.2068, 0.6246, 0.2378, 0.5983, 0.2388, 0.2725, 0.2033, 0.2919, 0.2053, 0.2834, 0.2362, 0.2612, 0.2338, 0.04138, 0.2042, 0.06083, 0.2061, 0.05268, 0.237, 0.03042, 0.2348, 0.5089, 0.2045, 0.5283, 0.2062, 0.5205, 0.2372, 0.4982, 0.2353, 0.783, 0.2041, 0.8063, 0.2041, 0.808, 0.2347, 0.7813, 0.2347, 0.3827, 0.2074, 0.4044, 0.2062, 0.4122, 0.2372, 0.3874, 0.2385, 0.1517, 0.2073, 0.1733, 0.2061, 0.1814, 0.237, 0.1567, 0.2385, 0.6221, 0.0332, 0.612, 0.03426, 0.602, 0.001051, 0.6088, 0.0003399, 0.7655, 0.03301, 0.7554, 0.03239, 0.7683, 0.0, 0.7751, 0.0004172, 0.7767, 0.03344, 0.7655, 0.03301, 0.7751, 0.0004172, 0.7826, 0.0007046, 0.7886, 0.03365, 0.7767, 0.03344, 0.7826, 0.0007046, 0.7906, 0.0008511, 0.8007, 0.03365, 0.7886, 0.03365, 0.7906, 0.0008511, 0.7987, 0.0008511, 0.8126, 0.03344, 0.8007, 0.03365, 0.7987, 0.0008511, 0.8067, 0.0007046, 0.8238, 0.03301, 0.8126, 0.03344, 0.8067, 0.0007046, 0.8142, 0.0004172, 0.8339, 0.03239, 0.8238, 0.03301, 0.8142, 0.0004172, 0.821, 0.0, 0.3207, 0.03426, 0.3106, 0.0332, 0.3239, 0.0003399, 0.3307, 0.001051, 0.3319, 0.03503, 0.3207, 0.03426, 0.3307, 0.001051, 0.3382, 0.001565, 0.3438, 0.03547, 0.3319, 0.03503, 0.3382, 0.001565, 0.3462, 0.001862, 0.356, 0.03558, 0.3438, 0.03547, 0.3462, 0.001862, 0.3543, 0.001931, 0.3679, 0.03533, 0.356, 0.03558, 0.3543, 0.001931, 0.3623, 0.001769, 0.3791, 0.03476, 0.3679, 0.03533, 0.3623, 0.001769, 0.3698, 0.001381, 0.3892, 0.03387, 0.3791, 0.03476, 0.3698, 0.001381, 0.3766, 0.0007842, 0.3978, 0.0327, 0.3892, 0.03387, 0.3766, 0.0007842, 0.3823, 5.04e-08, 0.07779, 0.03381, 0.06921, 0.03256, 0.08498, 2.873e-08, 0.09073, 0.0008327, 0.08788, 0.03478, 0.07779, 0.03381, 0.09073, 0.0008327, 0.0975, 0.001487, 0.09909, 0.03545, 0.08788, 0.03478, 0.0975, 0.001487, 0.105, 0.001938, 0.111, 0.0358, 0.09909, 0.03545, 0.105, 0.001938, 0.113, 0.002167, 0.1231, 0.0358, 0.111, 0.0358, 0.113, 0.002167, 0.1211, 0.002167, 0.135, 0.03545, 0.1231, 0.0358, 0.1211, 0.002167, 0.1291, 0.001938, 0.1462, 0.03478, 0.135, 0.03545, 0.1291, 0.001938, 0.1366, 0.001487, 0.1563, 0.03381, 0.1462, 0.03478, 0.1366, 0.001487, 0.1434, 0.0008327, 0.1649, 0.03256, 0.1563, 0.03381, 0.1434, 0.0008327, 0.1491, 2.873e-08, 0.5435, 0.03387, 0.5349, 0.0327, 0.5504, 6.029e-08, 0.5561, 0.0007842, 0.5536, 0.03476, 0.5435, 0.03387, 0.5561, 0.0007842, 0.5629, 0.001381, 0.5648, 0.03533, 0.5536, 0.03476, 0.5629, 0.001381, 0.5704, 0.001769, 0.5767, 0.03558, 0.5648, 0.03533, 0.5704, 0.001769, 0.5784, 0.001931, 0.5889, 0.03547, 0.5767, 0.03558, 0.5784, 0.001931, 0.5865, 0.001862, 0.6008, 0.03503, 0.5889, 0.03547, 0.5865, 0.001862, 0.5945, 0.001565, 0.612, 0.03426, 0.6008, 0.03503, 0.5945, 0.001565, 0.602, 0.001051, 0.6062, 0.1568, 0.6033, 0.1346, 0.6155, 0.1337, 0.6199, 0.1558, 0.6522, 0.622, 0.674, 0.6197, 0.6859, 0.7116, 0.6612, 0.7142, 0.6264, 0.1326, 0.6155, 0.1337, 0.6127, 0.1074, 0.6228, 0.1064, 0.7095, 0.6209, 0.7314, 0.6222, 0.7233, 0.7144, 0.6986, 0.7128, 0.763, 0.133, 0.7521, 0.1324, 0.7554, 0.1061, 0.7655, 0.1067, 0.7314, 0.6222, 0.7557, 0.6231, 0.7507, 0.7154, 0.7233, 0.7144, 0.7752, 0.1335, 0.763, 0.133, 0.7655, 0.1067, 0.7767, 0.1072, 0.7557, 0.6231, 0.7815, 0.6236, 0.7798, 0.7159, 0.7507, 0.7154, 0.7881, 0.1337, 0.7752, 0.1335, 0.7767, 0.1072, 0.7886, 0.1074, 0.7815, 0.6236, 0.8078, 0.6236, 0.8095, 0.7159, 0.7798, 0.7159, 0.8012, 0.1337, 0.7881, 0.1337, 0.7886, 0.1074, 0.8007, 0.1074, 0.8078, 0.6236, 0.8336, 0.6231, 0.8386, 0.7154, 0.8095, 0.7159, 0.8141, 0.1335, 0.8012, 0.1337, 0.8007, 0.1074, 0.8126, 0.1072, 0.8336, 0.6231, 0.8579, 0.6222, 0.866, 0.7144, 0.8386, 0.7154, 0.8263, 0.133, 0.8141, 0.1335, 0.8126, 0.1072, 0.8238, 0.1067, 0.8579, 0.6222, 0.8798, 0.6209, 0.8907, 0.7128, 0.866, 0.7144, 0.8372, 0.1324, 0.8263, 0.133, 0.8238, 0.1067, 0.8339, 0.1061, 0.2587, 0.6197, 0.2806, 0.622, 0.2715, 0.7142, 0.2468, 0.7116, 0.3172, 0.1337, 0.3063, 0.1326, 0.3099, 0.1064, 0.32, 0.1074, 0.2806, 0.622, 0.3049, 0.6237, 0.2989, 0.7161, 0.2715, 0.7142, 0.3294, 0.1346, 0.3172, 0.1337, 0.32, 0.1074, 0.3312, 0.1082, 0.3049, 0.6237, 0.3307, 0.6246, 0.328, 0.7171, 0.2989, 0.7161, 0.3423, 0.1351, 0.3294, 0.1346, 0.3312, 0.1082, 0.3431, 0.1086, 0.3307, 0.6246, 0.357, 0.6248, 0.3577, 0.7174, 0.328, 0.7171, 0.3554, 0.1352, 0.3423, 0.1351, 0.3431, 0.1086, 0.3552, 0.1087, 0.357, 0.6248, 0.3828, 0.6243, 0.3868, 0.7168, 0.3577, 0.7174, 0.3683, 0.1349, 0.3554, 0.1352, 0.3552, 0.1087, 0.3671, 0.1085, 0.3828, 0.6243, 0.4071, 0.6231, 0.4143, 0.7154, 0.3868, 0.7168, 0.3805, 0.1343, 0.3683, 0.1349, 0.3671, 0.1085, 0.3783, 0.1079, 0.4071, 0.6231, 0.429, 0.6211, 0.439, 0.7132, 0.4143, 0.7154, 0.3915, 0.1333, 0.3805, 0.1343, 0.3783, 0.1079, 0.3884, 0.107, 0.429, 0.6211, 0.4477, 0.6186, 0.46, 0.7103, 0.439, 0.7132, 0.4008, 0.132, 0.3915, 0.1333, 0.3884, 0.107, 0.397, 0.1059, 0.01329, 0.618, 0.0319, 0.6207, 0.02099, 0.7127, 0.0, 0.7097, 0.07449, 0.1332, 0.06519, 0.1319, 0.06921, 0.1057, 0.07779, 0.107, 0.0319, 0.6207, 0.05378, 0.6228, 0.04568, 0.7151, 0.02099, 0.7127, 0.08543, 0.1343, 0.07449, 0.1332, 0.07779, 0.107, 0.08788, 0.108, 0.05378, 0.6228, 0.07809, 0.6243, 0.0731, 0.7167, 0.04568, 0.7151, 0.09758, 0.135, 0.08543, 0.1343, 0.08788, 0.108, 0.09909, 0.1086, 0.07809, 0.6243, 0.1039, 0.625, 0.1022, 0.7176, 0.0731, 0.7167, 0.1105, 0.1354, 0.09758, 0.135, 0.09909, 0.1086, 0.111, 0.109, 0.1039, 0.625, 0.1302, 0.625, 0.1319, 0.7176, 0.1022, 0.7176, 0.1236, 0.1354, 0.1105, 0.1354, 0.111, 0.109, 0.1231, 0.109, 0.1302, 0.625, 0.156, 0.6243, 0.161, 0.7167, 0.1319, 0.7176, 0.1365, 0.135, 0.1236, 0.1354, 0.1231, 0.109, 0.135, 0.1086, 0.156, 0.6243, 0.1803, 0.6228, 0.1885, 0.7151, 0.161, 0.7167, 0.1487, 0.1343, 0.1365, 0.135, 0.135, 0.1086, 0.1462, 0.108, 0.1803, 0.6228, 0.2022, 0.6207, 0.2131, 0.7127, 0.1885, 0.7151, 0.1596, 0.1332, 0.1487, 0.1343, 0.1462, 0.108, 0.1563, 0.107, 0.2022, 0.6207, 0.2208, 0.618, 0.2341, 0.7097, 0.2131, 0.7127, 0.1689, 0.1319, 0.1596, 0.1332, 0.1563, 0.107, 0.1649, 0.1057, 0.4851, 0.6186, 0.5037, 0.6211, 0.4937, 0.7132, 0.4727, 0.7103, 0.5413, 0.1333, 0.5319, 0.132, 0.5357, 0.1059, 0.5443, 0.107, 0.5037, 0.6211, 0.5256, 0.6231, 0.5184, 0.7154, 0.4937, 0.7132, 0.5522, 0.1343, 0.5413, 0.1333, 0.5443, 0.107, 0.5544, 0.1079, 0.5256, 0.6231, 0.5499, 0.6243, 0.5459, 0.7168, 0.5184, 0.7154, 0.5644, 0.1349, 0.5522, 0.1343, 0.5544, 0.1079, 0.5656, 0.1085, 0.5499, 0.6243, 0.5757, 0.6248, 0.575, 0.7174, 0.5459, 0.7168, 0.5773, 0.1352, 0.5644, 0.1349, 0.5656, 0.1085, 0.5775, 0.1087, 0.5757, 0.6248, 0.6021, 0.6246, 0.6047, 0.7171, 0.575, 0.7174, 0.5904, 0.1351, 0.5773, 0.1352, 0.5775, 0.1087, 0.5896, 0.1086, 0.6021, 0.6246, 0.6279, 0.6237, 0.6338, 0.7161, 0.6047, 0.7171, 0.6033, 0.1346, 0.5904, 0.1351, 0.5896, 0.1086, 0.6015, 0.1082, 0.6279, 0.6237, 0.6522, 0.622, 0.6612, 0.7142, 0.6338, 0.7161, 0.6155, 0.1337, 0.6033, 0.1346, 0.6015, 0.1082, 0.6127, 0.1074, 0.6284, 0.3908, 0.6545, 0.389, 0.6556, 0.4827, 0.6294, 0.4845, 0.6006, 0.3918, 0.6284, 0.3908, 0.6294, 0.4845, 0.6016, 0.4856, 0.5723, 0.392, 0.6006, 0.3918, 0.6016, 0.4856, 0.5733, 0.4858, 0.5446, 0.3915, 0.5723, 0.392, 0.5733, 0.4858, 0.5455, 0.4852, 0.5184, 0.3901, 0.5446, 0.3915, 0.5455, 0.4852, 0.5192, 0.4839, 0.4949, 0.388, 0.5184, 0.3901, 0.5192, 0.4839, 0.4956, 0.4818, 0.4748, 0.3853, 0.4949, 0.388, 0.4956, 0.4818, 0.4756, 0.4791, 0.2087, 0.3876, 0.2287, 0.3847, 0.2289, 0.4784, 0.2088, 0.4813, 0.1851, 0.3898, 0.2087, 0.3876, 0.2088, 0.4813, 0.1853, 0.4836, 0.159, 0.3914, 0.1851, 0.3898, 0.1853, 0.4836, 0.1591, 0.4852, 0.1312, 0.3922, 0.159, 0.3914, 0.1591, 0.4852, 0.1312, 0.486, 0.1029, 0.3922, 0.1312, 0.3922, 0.1312, 0.486, 0.1029, 0.486, 0.07515, 0.3914, 0.1029, 0.3922, 0.1029, 0.486, 0.07507, 0.4852, 0.049, 0.3898, 0.07515, 0.3914, 0.07507, 0.4852, 0.04886, 0.4836, 0.02546, 0.3876, 0.049, 0.3898, 0.04886, 0.4836, 0.02528, 0.4813, 0.005449, 0.3847, 0.02546, 0.3876, 0.02528, 0.4813, 0.005227, 0.4784, 0.4379, 0.388, 0.4579, 0.3853, 0.4572, 0.4791, 0.4371, 0.4818, 0.4143, 0.3901, 0.4379, 0.388, 0.4371, 0.4818, 0.4135, 0.4839, 0.3881, 0.3915, 0.4143, 0.3901, 0.4135, 0.4839, 0.3873, 0.4852, 0.3604, 0.392, 0.3881, 0.3915, 0.3873, 0.4852, 0.3594, 0.4858, 0.3321, 0.3918, 0.3604, 0.392, 0.3594, 0.4858, 0.3311, 0.4856, 0.3043, 0.3908, 0.3321, 0.3918, 0.3311, 0.4856, 0.3033, 0.4845, 0.2782, 0.389, 0.3043, 0.3908, 0.3033, 0.4845, 0.2771, 0.4827, 0.2547, 0.3865, 0.2782, 0.389, 0.2771, 0.4827, 0.2535, 0.4803, 0.8627, 0.3869, 0.8863, 0.3855, 0.8864, 0.4799, 0.8629, 0.4814, 0.8366, 0.3879, 0.8627, 0.3869, 0.8629, 0.4814, 0.8366, 0.4824, 0.8088, 0.3884, 0.8366, 0.3879, 0.8366, 0.4824, 0.8088, 0.4829, 0.7805, 0.3884, 0.8088, 0.3884, 0.8088, 0.4829, 0.7805, 0.4829, 0.7527, 0.3879, 0.7805, 0.3884, 0.7805, 0.4829, 0.7527, 0.4824, 0.7266, 0.3869, 0.7527, 0.3879, 0.7527, 0.4824, 0.7265, 0.4814, 0.7031, 0.3855, 0.7266, 0.3869, 0.7265, 0.4814, 0.7029, 0.4799, 0.6545, 0.389, 0.678, 0.3865, 0.6792, 0.4803, 0.6556, 0.4827, 0.6408, 0.2053, 0.6602, 0.2033, 0.6715, 0.2338, 0.6493, 0.2362, 0.6006, 0.3918, 0.5997, 0.2838, 0.6277, 0.2828, 0.6284, 0.3908, 0.5723, 0.392, 0.5711, 0.2841, 0.5997, 0.2838, 0.6006, 0.3918, 0.5446, 0.3915, 0.5431, 0.2835, 0.5711, 0.2841, 0.5723, 0.392, 0.5184, 0.3901, 0.5167, 0.2821, 0.5431, 0.2835, 0.5446, 0.3915, 0.4949, 0.388, 0.4929, 0.28, 0.5167, 0.2821, 0.5184, 0.3901, 0.4748, 0.3853, 0.4727, 0.2773, 0.4929, 0.28, 0.4949, 0.388, 0.2087, 0.3876, 0.2095, 0.2795, 0.2297, 0.2766, 0.2287, 0.3847, 0.1851, 0.3898, 0.1857, 0.2818, 0.2095, 0.2795, 0.2087, 0.3876, 0.159, 0.3914, 0.1593, 0.2834, 0.1857, 0.2818, 0.1851, 0.3898, 0.1312, 0.3922, 0.1313, 0.2842, 0.1593, 0.2834, 0.159, 0.3914, 0.1029, 0.3922, 0.1028, 0.2842, 0.1313, 0.2842, 0.1312, 0.3922, 0.07515, 0.3914, 0.07478, 0.2834, 0.1028, 0.2842, 0.1029, 0.3922, 0.049, 0.3898, 0.0484, 0.2818, 0.07478, 0.2834, 0.07515, 0.3914, 0.02546, 0.3876, 0.02466, 0.2795, 0.0484, 0.2818, 0.049, 0.3898, 0.005449, 0.3847, 0.004468, 0.2766, 0.02466, 0.2795, 0.02546, 0.3876, 0.4379, 0.388, 0.4398, 0.28, 0.46, 0.2773, 0.4579, 0.3853, 0.4143, 0.3901, 0.416, 0.2821, 0.4398, 0.28, 0.4379, 0.388, 0.3881, 0.3915, 0.3896, 0.2835, 0.416, 0.2821, 0.4143, 0.3901, 0.3604, 0.392, 0.3616, 0.2841, 0.3896, 0.2835, 0.3881, 0.3915, 0.3321, 0.3918, 0.3331, 0.2838, 0.3616, 0.2841, 0.3604, 0.392, 0.3043, 0.3908, 0.3051, 0.2828, 0.3331, 0.2838, 0.3321, 0.3918, 0.2782, 0.389, 0.2787, 0.281, 0.3051, 0.2828, 0.3043, 0.3908, 0.2547, 0.3865, 0.255, 0.2785, 0.2787, 0.281, 0.2782, 0.389, 0.8627, 0.3869, 0.8633, 0.278, 0.8871, 0.2765, 0.8863, 0.3855, 0.8366, 0.3879, 0.8369, 0.279, 0.8633, 0.278, 0.8627, 0.3869, 0.8088, 0.3884, 0.8089, 0.2795, 0.8369, 0.279, 0.8366, 0.3879, 0.7805, 0.3884, 0.7804, 0.2795, 0.8089, 0.2795, 0.8088, 0.3884, 0.7527, 0.3879, 0.7524, 0.279, 0.7804, 0.2795, 0.7805, 0.3884, 0.7266, 0.3869, 0.726, 0.278, 0.7524, 0.279, 0.7527, 0.3879, 0.7031, 0.3855, 0.7022, 0.2765, 0.726, 0.278, 0.7266, 0.3869, 0.6199, 0.1558, 0.6155, 0.1337, 0.6264, 0.1326, 0.6323, 0.1545, 0.6522, 0.622, 0.6556, 0.4827, 0.6792, 0.4803, 0.674, 0.6197, 0.6062, 0.1568, 0.6199, 0.1558, 0.6408, 0.2053, 0.6192, 0.2068, 0.654, 0.281, 0.6277, 0.2828, 0.6246, 0.2378, 0.6493, 0.2362, 0.5915, 0.1573, 0.6062, 0.1568, 0.6192, 0.2068, 0.5963, 0.2076, 0.6277, 0.2828, 0.5997, 0.2838, 0.5983, 0.2388, 0.6246, 0.2378, 0.5766, 0.1575, 0.5915, 0.1573, 0.5963, 0.2076, 0.5729, 0.2078, 0.5997, 0.2838, 0.5711, 0.2841, 0.5715, 0.239, 0.5983, 0.2388, 0.562, 0.1572, 0.5766, 0.1575, 0.5729, 0.2078, 0.55, 0.2074, 0.5711, 0.2841, 0.5431, 0.2835, 0.5453, 0.2385, 0.5715, 0.239, 0.5482, 0.1564, 0.562, 0.1572, 0.55, 0.2074, 0.5283, 0.2062, 0.5431, 0.2835, 0.5167, 0.2821, 0.5205, 0.2372, 0.5453, 0.2385, 0.5358, 0.1553, 0.5482, 0.1564, 0.5283, 0.2062, 0.5089, 0.2045, 0.5167, 0.2821, 0.4929, 0.28, 0.4982, 0.2353, 0.5205, 0.2372, 0.3853, 0.7499, 0.3868, 0.7634, 0.3445, 0.771, 0.3422, 0.7499, 0.4929, 0.28, 0.4727, 0.2773, 0.4793, 0.2327, 0.4982, 0.2353, 0.3868, 0.7365, 0.3853, 0.7499, 0.3422, 0.7499, 0.3445, 0.7289, 0.2297, 0.2766, 0.2095, 0.2795, 0.2037, 0.2348, 0.2226, 0.2321, 0.153, 0.1564, 0.1654, 0.1552, 0.1927, 0.2042, 0.1733, 0.2061, 0.2095, 0.2795, 0.1857, 0.2818, 0.1814, 0.237, 0.2037, 0.2348, 0.1392, 0.1572, 0.153, 0.1564, 0.1733, 0.2061, 0.1517, 0.2073, 0.1857, 0.2818, 0.1593, 0.2834, 0.1567, 0.2385, 0.1814, 0.237, 0.1245, 0.1577, 0.1392, 0.1572, 0.1517, 0.2073, 0.1288, 0.208, 0.1593, 0.2834, 0.1313, 0.2842, 0.1305, 0.2392, 0.1567, 0.2385, 0.1096, 0.1577, 0.1245, 0.1577, 0.1288, 0.208, 0.1054, 0.208, 0.1313, 0.2842, 0.1028, 0.2842, 0.1037, 0.2392, 0.1305, 0.2392, 0.09496, 0.1572, 0.1096, 0.1577, 0.1054, 0.208, 0.08243, 0.2073, 0.1028, 0.2842, 0.07478, 0.2834, 0.07742, 0.2385, 0.1037, 0.2392, 0.08118, 0.1564, 0.09496, 0.1572, 0.08243, 0.2073, 0.06083, 0.2061, 0.07478, 0.2834, 0.0484, 0.2818, 0.05268, 0.237, 0.07742, 0.2385, 0.06877, 0.1552, 0.08118, 0.1564, 0.06083, 0.2061, 0.04138, 0.2042, 0.0484, 0.2818, 0.02466, 0.2795, 0.03042, 0.2348, 0.05268, 0.237, 0.401, 0.7499, 0.3995, 0.7365, 0.4418, 0.7289, 0.4441, 0.7499, 0.02466, 0.2795, 0.004468, 0.2766, 0.01148, 0.2321, 0.03042, 0.2348, 0.3995, 0.7634, 0.401, 0.7499, 0.4441, 0.7499, 0.4418, 0.771, 0.46, 0.2773, 0.4398, 0.28, 0.4345, 0.2353, 0.4534, 0.2327, 0.3845, 0.1564, 0.397, 0.1553, 0.4238, 0.2045, 0.4044, 0.2062, 0.4398, 0.28, 0.416, 0.2821, 0.4122, 0.2372, 0.4345, 0.2353, 0.3707, 0.1572, 0.3845, 0.1564, 0.4044, 0.2062, 0.3827, 0.2074, 0.416, 0.2821, 0.3896, 0.2835, 0.3874, 0.2385, 0.4122, 0.2372, 0.3561, 0.1575, 0.3707, 0.1572, 0.3827, 0.2074, 0.3598, 0.2078, 0.3896, 0.2835, 0.3616, 0.2841, 0.3612, 0.239, 0.3874, 0.2385, 0.3412, 0.1573, 0.3561, 0.1575, 0.3598, 0.2078, 0.3364, 0.2076, 0.3616, 0.2841, 0.3331, 0.2838, 0.3344, 0.2388, 0.3612, 0.239, 0.3265, 0.1568, 0.3412, 0.1573, 0.3364, 0.2076, 0.3135, 0.2068, 0.3331, 0.2838, 0.3051, 0.2828, 0.3082, 0.2378, 0.3344, 0.2388, 0.3128, 0.1558, 0.3265, 0.1568, 0.3135, 0.2068, 0.2919, 0.2053, 0.3051, 0.2828, 0.2787, 0.281, 0.2834, 0.2362, 0.3082, 0.2378, 0.3004, 0.1545, 0.3128, 0.1558, 0.2919, 0.2053, 0.2725, 0.2033, 0.2787, 0.281, 0.255, 0.2785, 0.2612, 0.2338, 0.2834, 0.2362, 0.8305, 0.1549, 0.8429, 0.1542, 0.8703, 0.2017, 0.8509, 0.2029, 0.8871, 0.2765, 0.8633, 0.278, 0.859, 0.2332, 0.8813, 0.2319, 0.8168, 0.1554, 0.8305, 0.1549, 0.8509, 0.2029, 0.8293, 0.2037, 0.8633, 0.278, 0.8369, 0.279, 0.8343, 0.2342, 0.859, 0.2332, 0.8021, 0.1557, 0.8168, 0.1554, 0.8293, 0.2037, 0.8063, 0.2041, 0.8369, 0.279, 0.8089, 0.2795, 0.808, 0.2347, 0.8343, 0.2342, 0.7872, 0.1557, 0.8021, 0.1557, 0.8063, 0.2041, 0.783, 0.2041, 0.8089, 0.2795, 0.7804, 0.2795, 0.7813, 0.2347, 0.808, 0.2347, 0.7726, 0.1554, 0.7872, 0.1557, 0.783, 0.2041, 0.76, 0.2037, 0.7804, 0.2795, 0.7524, 0.279, 0.755, 0.2342, 0.7813, 0.2347, 0.7588, 0.1549, 0.7726, 0.1554, 0.76, 0.2037, 0.7384, 0.2029, 0.7524, 0.279, 0.726, 0.278, 0.7303, 0.2332, 0.755, 0.2342, 0.7464, 0.1542, 0.7588, 0.1549, 0.7384, 0.2029, 0.719, 0.2017, 0.726, 0.278, 0.7022, 0.2765, 0.708, 0.2319, 0.7303, 0.2332, 0.6199, 0.1558, 0.6323, 0.1545, 0.6602, 0.2033, 0.6408, 0.2053, 0.6777, 0.2785, 0.654, 0.281, 0.6493, 0.2362, 0.6715, 0.2338, 0.6192, 0.2068, 0.6408, 0.2053, 0.6493, 0.2362, 0.6246, 0.2378])
me_cylinder.materials.append(mat_material_001)
me_cylinder.materials.append(mat_material_003)
me_cylinder.materials.append(mat_material_002)
me_cylinder.update()

# ---- objects
ob_cylinder = bpy.data.objects.new('Cylinder', me_cylinder)

# ---- transforms, parenting, visibility, modifiers, constraints
ob_cylinder.location = (0.0, 0.0, 0.2338)
ob_cylinder.scale = (0.1698, 0.1698, 0.2087)

# ---- collection membership
col_collection.objects.link(ob_cylinder)

# ---- scene / render settings (as saved in the file)
scene.frame_start = 1; scene.frame_end = 250; scene.frame_set(1)
scene.render.engine = 'BLENDER_EEVEE_NEXT'
bpy.context.view_layer.update()

# ---- added for rendering (the .blend has no active camera and no usable light): camera, sun
cam_auto = bpy.data.cameras.new('AutoCamera')
cam_auto.lens = 50.0
cam_auto.sensor_width = 36.0
cam_auto.clip_end = 1000.0
ob_auto_camera = bpy.data.objects.new('AutoCamera', cam_auto)
scene.collection.objects.link(ob_auto_camera)
ob_auto_camera.location = (0.621891, -0.746269, 0.803113)
ob_auto_camera.rotation_euler = (1.09748, -7.21219e-08, 0.694738)
scene.camera = ob_auto_camera
light_auto_sun = bpy.data.lights.new('AutoSun', 'SUN')
light_auto_sun.energy = 3.0
light_auto_sun.angle = 0.0523599
ob_auto_sun = bpy.data.objects.new('AutoSun', light_auto_sun)
scene.collection.objects.link(ob_auto_sun)
ob_auto_sun.rotation_euler = (0.872665, 0.174533, 0.523599)
bpy.context.view_layer.update()
